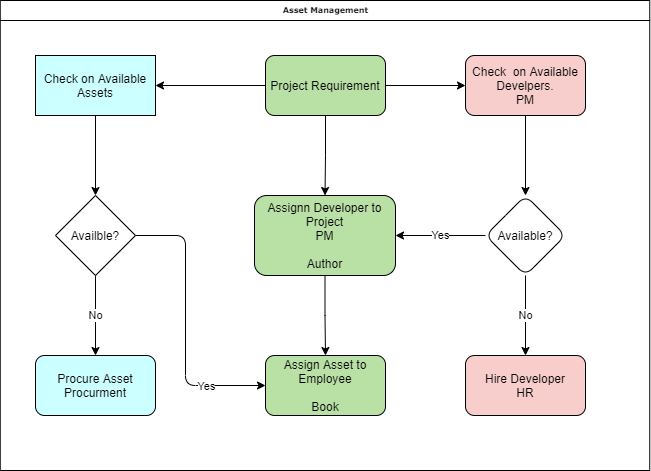

The diagram above was exported from draw.io. Its source (the exported page's mxGraphModel, read from the mxfile embedded in the PNG):
<mxGraphModel dx="1662" dy="952" grid="1" gridSize="10" guides="1" tooltips="1" connect="1" arrows="1" fold="1" page="1" pageScale="1" pageWidth="827" pageHeight="1169" math="0" shadow="0">
  <root>
    <mxCell id="WIyWlLk6GJQsqaUBKTNV-0" />
    <mxCell id="WIyWlLk6GJQsqaUBKTNV-1" parent="WIyWlLk6GJQsqaUBKTNV-0" />
    <mxCell id="O_IwdAWZOGOKb5vGUcNr-2" value="" style="edgeStyle=orthogonalEdgeStyle;rounded=0;orthogonalLoop=1;jettySize=auto;html=1;" parent="WIyWlLk6GJQsqaUBKTNV-1" source="O_IwdAWZOGOKb5vGUcNr-0" target="O_IwdAWZOGOKb5vGUcNr-1" edge="1">
      <mxGeometry relative="1" as="geometry" />
    </mxCell>
    <mxCell id="O_IwdAWZOGOKb5vGUcNr-6" value="" style="edgeStyle=orthogonalEdgeStyle;rounded=0;orthogonalLoop=1;jettySize=auto;html=1;" parent="WIyWlLk6GJQsqaUBKTNV-1" source="O_IwdAWZOGOKb5vGUcNr-0" target="O_IwdAWZOGOKb5vGUcNr-5" edge="1">
      <mxGeometry relative="1" as="geometry" />
    </mxCell>
    <mxCell id="O_IwdAWZOGOKb5vGUcNr-8" value="" style="edgeStyle=orthogonalEdgeStyle;rounded=0;orthogonalLoop=1;jettySize=auto;html=1;" parent="WIyWlLk6GJQsqaUBKTNV-1" source="O_IwdAWZOGOKb5vGUcNr-0" target="O_IwdAWZOGOKb5vGUcNr-7" edge="1">
      <mxGeometry relative="1" as="geometry" />
    </mxCell>
    <mxCell id="O_IwdAWZOGOKb5vGUcNr-0" value="Project Requirement" style="rounded=1;whiteSpace=wrap;html=1;fillColor=#B9E0A5;" parent="WIyWlLk6GJQsqaUBKTNV-1" vertex="1">
      <mxGeometry x="330" y="70" width="120" height="60" as="geometry" />
    </mxCell>
    <mxCell id="O_IwdAWZOGOKb5vGUcNr-4" value="" style="edgeStyle=orthogonalEdgeStyle;rounded=0;orthogonalLoop=1;jettySize=auto;html=1;" parent="WIyWlLk6GJQsqaUBKTNV-1" source="O_IwdAWZOGOKb5vGUcNr-1" target="O_IwdAWZOGOKb5vGUcNr-3" edge="1">
      <mxGeometry relative="1" as="geometry" />
    </mxCell>
    <mxCell id="O_IwdAWZOGOKb5vGUcNr-1" value="Assignn Developer to Project&lt;br&gt;PM&lt;br&gt;&lt;br&gt;Author&lt;br&gt;" style="whiteSpace=wrap;html=1;rounded=1;fillColor=#B9E0A5;" parent="WIyWlLk6GJQsqaUBKTNV-1" vertex="1">
      <mxGeometry x="319" y="210" width="141" height="80" as="geometry" />
    </mxCell>
    <mxCell id="O_IwdAWZOGOKb5vGUcNr-3" value="Assign Asset to Employee&lt;br&gt;&lt;br&gt;Book" style="whiteSpace=wrap;html=1;rounded=1;fillColor=#B9E0A5;" parent="WIyWlLk6GJQsqaUBKTNV-1" vertex="1">
      <mxGeometry x="330" y="370" width="120" height="60" as="geometry" />
    </mxCell>
    <mxCell id="O_IwdAWZOGOKb5vGUcNr-12" value="" style="edgeStyle=orthogonalEdgeStyle;rounded=0;orthogonalLoop=1;jettySize=auto;html=1;" parent="WIyWlLk6GJQsqaUBKTNV-1" source="O_IwdAWZOGOKb5vGUcNr-5" target="O_IwdAWZOGOKb5vGUcNr-11" edge="1">
      <mxGeometry relative="1" as="geometry" />
    </mxCell>
    <mxCell id="O_IwdAWZOGOKb5vGUcNr-5" value="Check&amp;nbsp; on Available Develpers.&lt;br&gt;PM" style="whiteSpace=wrap;html=1;rounded=1;fillColor=#F8CECC;" parent="WIyWlLk6GJQsqaUBKTNV-1" vertex="1">
      <mxGeometry x="530" y="70" width="120" height="60" as="geometry" />
    </mxCell>
    <mxCell id="O_IwdAWZOGOKb5vGUcNr-10" value="" style="edgeStyle=orthogonalEdgeStyle;rounded=0;orthogonalLoop=1;jettySize=auto;html=1;" parent="WIyWlLk6GJQsqaUBKTNV-1" source="O_IwdAWZOGOKb5vGUcNr-7" target="O_IwdAWZOGOKb5vGUcNr-9" edge="1">
      <mxGeometry relative="1" as="geometry" />
    </mxCell>
    <mxCell id="O_IwdAWZOGOKb5vGUcNr-7" value="Check on Available Assets" style="rounded=0;whiteSpace=wrap;html=1;fillColor=#CCFFFF;" parent="WIyWlLk6GJQsqaUBKTNV-1" vertex="1">
      <mxGeometry x="100" y="70" width="120" height="60" as="geometry" />
    </mxCell>
    <mxCell id="JJd0itexIZeMnHk_u8lK-2" value="No" style="edgeStyle=orthogonalEdgeStyle;rounded=0;orthogonalLoop=1;jettySize=auto;html=1;" edge="1" parent="WIyWlLk6GJQsqaUBKTNV-1" source="O_IwdAWZOGOKb5vGUcNr-9" target="JJd0itexIZeMnHk_u8lK-1">
      <mxGeometry relative="1" as="geometry" />
    </mxCell>
    <mxCell id="O_IwdAWZOGOKb5vGUcNr-9" value="Availble?" style="rhombus;whiteSpace=wrap;html=1;rounded=0;" parent="WIyWlLk6GJQsqaUBKTNV-1" vertex="1">
      <mxGeometry x="120" y="210" width="80" height="80" as="geometry" />
    </mxCell>
    <mxCell id="O_IwdAWZOGOKb5vGUcNr-15" value="Yes" style="edgeStyle=orthogonalEdgeStyle;rounded=0;orthogonalLoop=1;jettySize=auto;html=1;" parent="WIyWlLk6GJQsqaUBKTNV-1" source="O_IwdAWZOGOKb5vGUcNr-11" target="O_IwdAWZOGOKb5vGUcNr-1" edge="1">
      <mxGeometry relative="1" as="geometry" />
    </mxCell>
    <mxCell id="JJd0itexIZeMnHk_u8lK-4" value="No" style="edgeStyle=orthogonalEdgeStyle;rounded=0;orthogonalLoop=1;jettySize=auto;html=1;" edge="1" parent="WIyWlLk6GJQsqaUBKTNV-1" source="O_IwdAWZOGOKb5vGUcNr-11" target="O_IwdAWZOGOKb5vGUcNr-13">
      <mxGeometry relative="1" as="geometry" />
    </mxCell>
    <mxCell id="O_IwdAWZOGOKb5vGUcNr-11" value="Available?" style="rhombus;whiteSpace=wrap;html=1;rounded=1;" parent="WIyWlLk6GJQsqaUBKTNV-1" vertex="1">
      <mxGeometry x="550" y="210" width="80" height="80" as="geometry" />
    </mxCell>
    <mxCell id="O_IwdAWZOGOKb5vGUcNr-13" value="Hire Developer&lt;br&gt;HR" style="whiteSpace=wrap;html=1;rounded=1;fillColor=#F8CECC;" parent="WIyWlLk6GJQsqaUBKTNV-1" vertex="1">
      <mxGeometry x="530" y="370" width="120" height="60" as="geometry" />
    </mxCell>
    <mxCell id="O_IwdAWZOGOKb5vGUcNr-16" value="" style="endArrow=classic;html=1;exitX=1;exitY=0.5;exitDx=0;exitDy=0;edgeStyle=orthogonalEdgeStyle;" parent="WIyWlLk6GJQsqaUBKTNV-1" source="O_IwdAWZOGOKb5vGUcNr-9" target="O_IwdAWZOGOKb5vGUcNr-3" edge="1">
      <mxGeometry width="50" height="50" relative="1" as="geometry">
        <mxPoint x="201" y="240" as="sourcePoint" />
        <mxPoint x="291" y="220" as="targetPoint" />
        <Array as="points">
          <mxPoint x="250" y="250" />
          <mxPoint x="250" y="400" />
        </Array>
      </mxGeometry>
    </mxCell>
    <mxCell id="JJd0itexIZeMnHk_u8lK-0" value="Yes" style="edgeLabel;html=1;align=center;verticalAlign=middle;resizable=0;points=[];" vertex="1" connectable="0" parent="O_IwdAWZOGOKb5vGUcNr-16">
      <mxGeometry x="0.5692" relative="1" as="geometry">
        <mxPoint as="offset" />
      </mxGeometry>
    </mxCell>
    <mxCell id="JJd0itexIZeMnHk_u8lK-1" value="Procure Asset&lt;br&gt;Procurment" style="rounded=1;whiteSpace=wrap;html=1;fillColor=#CCFFFF;" vertex="1" parent="WIyWlLk6GJQsqaUBKTNV-1">
      <mxGeometry x="100" y="370" width="120" height="60" as="geometry" />
    </mxCell>
    <mxCell id="JJd0itexIZeMnHk_u8lK-6" value="Asset Management" style="swimlane;html=1;childLayout=stackLayout;horizontal=1;startSize=20;horizontalStack=0;rounded=0;shadow=0;labelBackgroundColor=none;strokeWidth=1;fontFamily=Verdana;fontSize=8;align=center;" vertex="1" parent="WIyWlLk6GJQsqaUBKTNV-1">
      <mxGeometry x="64.75" y="15" width="649.5" height="470" as="geometry" />
    </mxCell>
  </root>
</mxGraphModel>